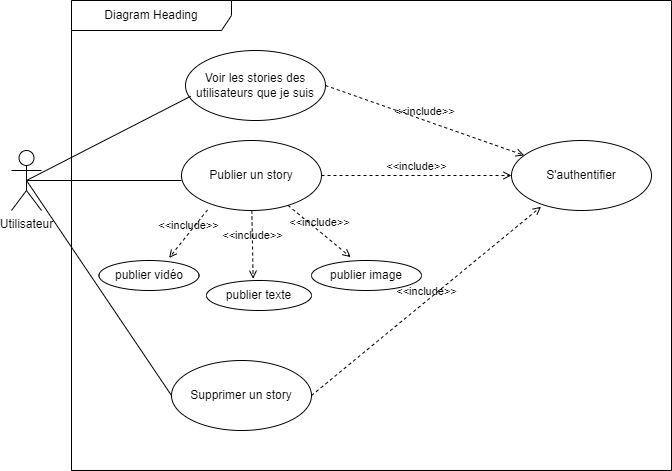

The diagram above was exported from draw.io. Its source (the exported page's mxGraphModel, read from the mxfile embedded in the PNG):
<mxGraphModel dx="1036" dy="606" grid="1" gridSize="10" guides="1" tooltips="1" connect="1" arrows="1" fold="1" page="1" pageScale="1" pageWidth="827" pageHeight="1169" math="0" shadow="0">
  <root>
    <mxCell id="0" />
    <mxCell id="1" parent="0" />
    <mxCell id="Xci7nFhccq-6pjR4S7J4-1" value="Utilisateur" style="shape=umlActor;verticalLabelPosition=bottom;verticalAlign=top;html=1;outlineConnect=0;" vertex="1" parent="1">
      <mxGeometry x="100" y="210" width="30" height="60" as="geometry" />
    </mxCell>
    <mxCell id="Xci7nFhccq-6pjR4S7J4-4" value="" style="endArrow=none;html=1;rounded=0;exitX=0.5;exitY=0.5;exitDx=0;exitDy=0;exitPerimeter=0;" edge="1" parent="1" source="Xci7nFhccq-6pjR4S7J4-1">
      <mxGeometry width="50" height="50" relative="1" as="geometry">
        <mxPoint x="130" y="249.0322580645161" as="sourcePoint" />
        <mxPoint x="270" y="240" as="targetPoint" />
      </mxGeometry>
    </mxCell>
    <mxCell id="Xci7nFhccq-6pjR4S7J4-5" value="Publier un story" style="ellipse;whiteSpace=wrap;html=1;" vertex="1" parent="1">
      <mxGeometry x="270" y="200" width="140" height="70" as="geometry" />
    </mxCell>
    <mxCell id="Xci7nFhccq-6pjR4S7J4-6" value="" style="endArrow=none;html=1;rounded=0;entryX=0.5;entryY=0.5;entryDx=0;entryDy=0;entryPerimeter=0;exitX=0;exitY=0.5;exitDx=0;exitDy=0;" edge="1" parent="1" source="Xci7nFhccq-6pjR4S7J4-8" target="Xci7nFhccq-6pjR4S7J4-1">
      <mxGeometry width="50" height="50" relative="1" as="geometry">
        <mxPoint x="260" y="360" as="sourcePoint" />
        <mxPoint x="120" y="240" as="targetPoint" />
      </mxGeometry>
    </mxCell>
    <mxCell id="Xci7nFhccq-6pjR4S7J4-7" value="Voir les stories des utilisateurs que je suis" style="ellipse;whiteSpace=wrap;html=1;" vertex="1" parent="1">
      <mxGeometry x="274" y="110" width="140" height="70" as="geometry" />
    </mxCell>
    <mxCell id="Xci7nFhccq-6pjR4S7J4-8" value="Supprimer un story" style="ellipse;whiteSpace=wrap;html=1;" vertex="1" parent="1">
      <mxGeometry x="260" y="420" width="140" height="70" as="geometry" />
    </mxCell>
    <mxCell id="Xci7nFhccq-6pjR4S7J4-9" value="" style="endArrow=none;html=1;rounded=0;exitX=0.5;exitY=0.5;exitDx=0;exitDy=0;exitPerimeter=0;entryX=0.037;entryY=0.654;entryDx=0;entryDy=0;entryPerimeter=0;" edge="1" parent="1" source="Xci7nFhccq-6pjR4S7J4-1" target="Xci7nFhccq-6pjR4S7J4-7">
      <mxGeometry width="50" height="50" relative="1" as="geometry">
        <mxPoint x="210" y="210" as="sourcePoint" />
        <mxPoint x="260" y="160" as="targetPoint" />
      </mxGeometry>
    </mxCell>
    <mxCell id="Xci7nFhccq-6pjR4S7J4-12" value="&amp;lt;&amp;lt;include&amp;gt;&amp;gt;" style="html=1;verticalAlign=bottom;labelBackgroundColor=none;endArrow=open;endFill=0;dashed=1;rounded=0;" edge="1" parent="1" source="Xci7nFhccq-6pjR4S7J4-5" target="Xci7nFhccq-6pjR4S7J4-10">
      <mxGeometry width="160" relative="1" as="geometry">
        <mxPoint x="470" y="240" as="sourcePoint" />
        <mxPoint x="630" y="240" as="targetPoint" />
      </mxGeometry>
    </mxCell>
    <mxCell id="Xci7nFhccq-6pjR4S7J4-13" value="&amp;lt;&amp;lt;include&amp;gt;&amp;gt;" style="html=1;verticalAlign=bottom;labelBackgroundColor=none;endArrow=open;endFill=0;dashed=1;rounded=0;entryX=0.444;entryY=-0.06;entryDx=0;entryDy=0;entryPerimeter=0;" edge="1" parent="1" source="Xci7nFhccq-6pjR4S7J4-5" target="Xci7nFhccq-6pjR4S7J4-14">
      <mxGeometry width="160" relative="1" as="geometry">
        <mxPoint x="400" y="300" as="sourcePoint" />
        <mxPoint x="340" y="320" as="targetPoint" />
      </mxGeometry>
    </mxCell>
    <mxCell id="Xci7nFhccq-6pjR4S7J4-14" value="publier texte" style="ellipse;whiteSpace=wrap;html=1;" vertex="1" parent="1">
      <mxGeometry x="295" y="340" width="105" height="30" as="geometry" />
    </mxCell>
    <mxCell id="Xci7nFhccq-6pjR4S7J4-15" value="&amp;lt;&amp;lt;include&amp;gt;&amp;gt;" style="html=1;verticalAlign=bottom;labelBackgroundColor=none;endArrow=open;endFill=0;dashed=1;rounded=0;entryX=0.356;entryY=-0.113;entryDx=0;entryDy=0;entryPerimeter=0;" edge="1" parent="1" source="Xci7nFhccq-6pjR4S7J4-5" target="Xci7nFhccq-6pjR4S7J4-16">
      <mxGeometry width="160" relative="1" as="geometry">
        <mxPoint x="410" y="280" as="sourcePoint" />
        <mxPoint x="420" y="320" as="targetPoint" />
      </mxGeometry>
    </mxCell>
    <mxCell id="Xci7nFhccq-6pjR4S7J4-16" value="publier image" style="ellipse;whiteSpace=wrap;html=1;" vertex="1" parent="1">
      <mxGeometry x="400" y="320" width="110" height="30" as="geometry" />
    </mxCell>
    <mxCell id="Xci7nFhccq-6pjR4S7J4-17" value="&amp;lt;&amp;lt;include&amp;gt;&amp;gt;" style="html=1;verticalAlign=bottom;labelBackgroundColor=none;endArrow=open;endFill=0;dashed=1;rounded=0;exitX=0.186;exitY=0.991;exitDx=0;exitDy=0;exitPerimeter=0;entryX=0.701;entryY=-0.087;entryDx=0;entryDy=0;entryPerimeter=0;" edge="1" parent="1" source="Xci7nFhccq-6pjR4S7J4-5" target="Xci7nFhccq-6pjR4S7J4-18">
      <mxGeometry width="160" relative="1" as="geometry">
        <mxPoint x="280" y="260" as="sourcePoint" />
        <mxPoint x="270" y="300" as="targetPoint" />
      </mxGeometry>
    </mxCell>
    <mxCell id="Xci7nFhccq-6pjR4S7J4-18" value="publier vidéo" style="ellipse;whiteSpace=wrap;html=1;" vertex="1" parent="1">
      <mxGeometry x="187.5" y="320" width="100" height="30" as="geometry" />
    </mxCell>
    <mxCell id="Xci7nFhccq-6pjR4S7J4-19" style="edgeStyle=orthogonalEdgeStyle;rounded=0;orthogonalLoop=1;jettySize=auto;html=1;exitX=0.5;exitY=1;exitDx=0;exitDy=0;" edge="1" parent="1" source="Xci7nFhccq-6pjR4S7J4-16" target="Xci7nFhccq-6pjR4S7J4-16">
      <mxGeometry relative="1" as="geometry" />
    </mxCell>
    <mxCell id="Xci7nFhccq-6pjR4S7J4-22" value="&amp;lt;&amp;lt;include&amp;gt;&amp;gt;" style="html=1;verticalAlign=bottom;labelBackgroundColor=none;endArrow=open;endFill=0;dashed=1;rounded=0;exitX=1;exitY=0.5;exitDx=0;exitDy=0;" edge="1" parent="1" source="Xci7nFhccq-6pjR4S7J4-7" target="Xci7nFhccq-6pjR4S7J4-10">
      <mxGeometry width="160" relative="1" as="geometry">
        <mxPoint x="430" y="150" as="sourcePoint" />
        <mxPoint x="590" y="150" as="targetPoint" />
      </mxGeometry>
    </mxCell>
    <mxCell id="Xci7nFhccq-6pjR4S7J4-23" value="&amp;lt;&amp;lt;include&amp;gt;&amp;gt;" style="html=1;verticalAlign=bottom;labelBackgroundColor=none;endArrow=open;endFill=0;dashed=1;rounded=0;exitX=1;exitY=0.5;exitDx=0;exitDy=0;entryX=0.211;entryY=0.946;entryDx=0;entryDy=0;entryPerimeter=0;" edge="1" parent="1" source="Xci7nFhccq-6pjR4S7J4-8" target="Xci7nFhccq-6pjR4S7J4-10">
      <mxGeometry width="160" relative="1" as="geometry">
        <mxPoint x="470" y="410" as="sourcePoint" />
        <mxPoint x="630" y="410" as="targetPoint" />
      </mxGeometry>
    </mxCell>
    <mxCell id="Xci7nFhccq-6pjR4S7J4-24" value="Diagram Heading" style="shape=umlFrame;whiteSpace=wrap;html=1;pointerEvents=0;recursiveResize=0;container=1;collapsible=0;width=160;" vertex="1" parent="1">
      <mxGeometry x="160" y="60" width="600" height="470" as="geometry" />
    </mxCell>
    <mxCell id="Xci7nFhccq-6pjR4S7J4-10" value="S'authentifier" style="ellipse;whiteSpace=wrap;html=1;" vertex="1" parent="Xci7nFhccq-6pjR4S7J4-24">
      <mxGeometry x="440" y="140" width="140" height="70" as="geometry" />
    </mxCell>
  </root>
</mxGraphModel>